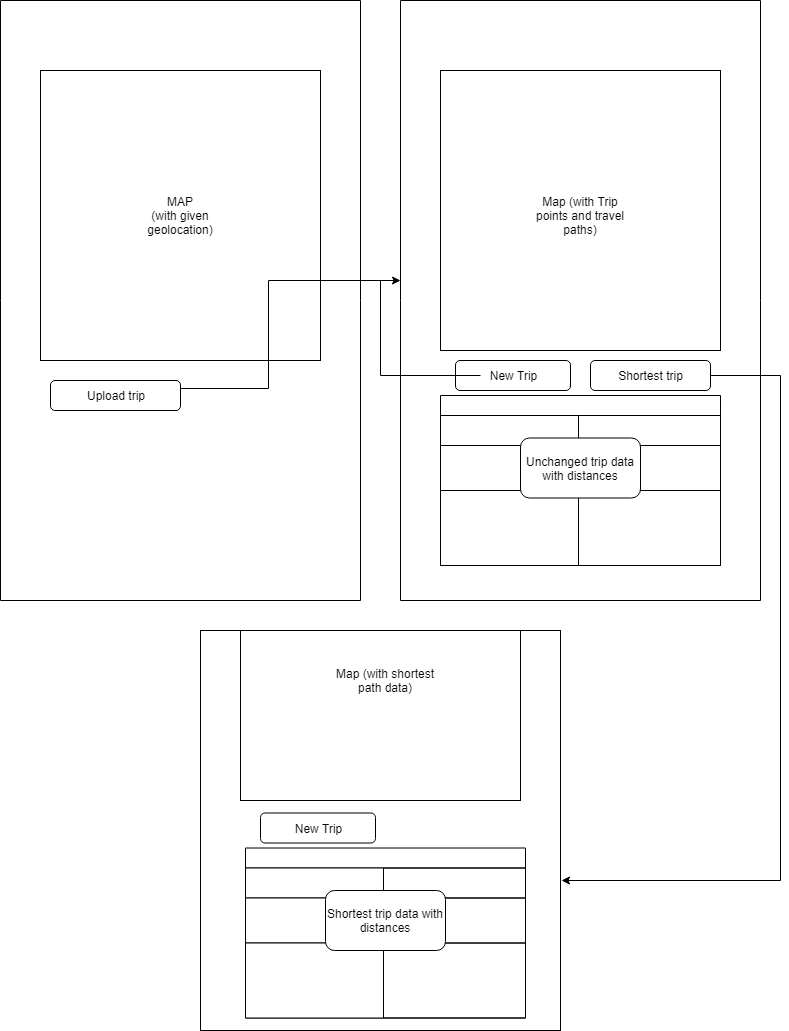

The diagram above was exported from draw.io. Its source (the exported page's mxGraphModel, read from the mxfile embedded in the PNG):
<mxGraphModel dx="1152" dy="651" grid="1" gridSize="10" guides="1" tooltips="1" connect="1" arrows="1" fold="1" page="1" pageScale="1" pageWidth="850" pageHeight="1100" math="0" shadow="0">
  <root>
    <mxCell id="0" />
    <mxCell id="1" parent="0" />
    <mxCell id="tD7jmAozIduh-DVjlXk8-4" value="" style="rounded=0;whiteSpace=wrap;html=1;direction=south;" vertex="1" parent="1">
      <mxGeometry x="440" y="40" width="360" height="600" as="geometry" />
    </mxCell>
    <mxCell id="tD7jmAozIduh-DVjlXk8-5" value="" style="whiteSpace=wrap;html=1;aspect=fixed;" vertex="1" parent="1">
      <mxGeometry x="480" y="110" width="280" height="280" as="geometry" />
    </mxCell>
    <mxCell id="tD7jmAozIduh-DVjlXk8-8" value="" style="swimlane;html=1;childLayout=stackLayout;resizeParent=1;resizeParentMax=0;horizontal=1;startSize=20;horizontalStack=0;" vertex="1" parent="1">
      <mxGeometry x="480" y="435" width="280" height="170" as="geometry">
        <mxRectangle x="480" y="410" width="60" height="20" as="alternateBounds" />
      </mxGeometry>
    </mxCell>
    <mxCell id="tD7jmAozIduh-DVjlXk8-9" value="" style="swimlane;html=1;startSize=138;horizontal=0;" vertex="1" parent="tD7jmAozIduh-DVjlXk8-8">
      <mxGeometry y="20" width="280" height="30" as="geometry">
        <mxRectangle y="20" width="280" height="138" as="alternateBounds" />
      </mxGeometry>
    </mxCell>
    <mxCell id="tD7jmAozIduh-DVjlXk8-10" value="" style="swimlane;html=1;startSize=138;horizontal=0;" vertex="1" parent="tD7jmAozIduh-DVjlXk8-8">
      <mxGeometry y="50" width="280" height="45" as="geometry" />
    </mxCell>
    <mxCell id="tD7jmAozIduh-DVjlXk8-11" value="" style="swimlane;html=1;startSize=138;horizontal=0;" vertex="1" parent="tD7jmAozIduh-DVjlXk8-8">
      <mxGeometry y="95" width="280" height="75" as="geometry" />
    </mxCell>
    <mxCell id="tD7jmAozIduh-DVjlXk8-13" value="" style="rounded=0;whiteSpace=wrap;html=1;direction=south;" vertex="1" parent="1">
      <mxGeometry x="40" y="40" width="360" height="600" as="geometry" />
    </mxCell>
    <mxCell id="tD7jmAozIduh-DVjlXk8-15" value="" style="rounded=0;whiteSpace=wrap;html=1;" vertex="1" parent="1">
      <mxGeometry x="80" y="110" width="280" height="290" as="geometry" />
    </mxCell>
    <mxCell id="tD7jmAozIduh-DVjlXk8-17" style="edgeStyle=orthogonalEdgeStyle;rounded=0;orthogonalLoop=1;jettySize=auto;html=1;exitX=1;exitY=0.5;exitDx=0;exitDy=0;" edge="1" parent="1" source="tD7jmAozIduh-DVjlXk8-13" target="tD7jmAozIduh-DVjlXk8-13">
      <mxGeometry relative="1" as="geometry" />
    </mxCell>
    <mxCell id="tD7jmAozIduh-DVjlXk8-18" value="MAP&lt;br&gt;(with given geolocation)" style="text;html=1;strokeColor=none;fillColor=none;align=center;verticalAlign=middle;whiteSpace=wrap;rounded=0;" vertex="1" parent="1">
      <mxGeometry x="160" y="227.5" width="120" height="55" as="geometry" />
    </mxCell>
    <mxCell id="tD7jmAozIduh-DVjlXk8-19" value="Map (with Trip points and travel paths)" style="text;html=1;strokeColor=none;fillColor=none;align=center;verticalAlign=middle;whiteSpace=wrap;rounded=0;" vertex="1" parent="1">
      <mxGeometry x="570" y="225" width="100" height="60" as="geometry" />
    </mxCell>
    <mxCell id="tD7jmAozIduh-DVjlXk8-25" value="" style="edgeStyle=orthogonalEdgeStyle;rounded=0;orthogonalLoop=1;jettySize=auto;html=1;" edge="1" parent="1" source="tD7jmAozIduh-DVjlXk8-20" target="tD7jmAozIduh-DVjlXk8-4">
      <mxGeometry relative="1" as="geometry">
        <mxPoint x="255" y="427.5" as="targetPoint" />
        <Array as="points">
          <mxPoint x="308" y="428" />
          <mxPoint x="308" y="320" />
        </Array>
      </mxGeometry>
    </mxCell>
    <mxCell id="tD7jmAozIduh-DVjlXk8-30" value="" style="rounded=1;whiteSpace=wrap;html=1;strokeColor=#000000;" vertex="1" parent="1">
      <mxGeometry x="90" y="420" width="130" height="30" as="geometry" />
    </mxCell>
    <mxCell id="tD7jmAozIduh-DVjlXk8-20" value="Upload trip" style="text;html=1;strokeColor=none;fillColor=none;align=center;verticalAlign=middle;whiteSpace=wrap;rounded=0;" vertex="1" parent="1">
      <mxGeometry x="120" y="425" width="70" height="20" as="geometry" />
    </mxCell>
    <mxCell id="tD7jmAozIduh-DVjlXk8-34" value="" style="rounded=1;whiteSpace=wrap;html=1;strokeColor=#000000;" vertex="1" parent="1">
      <mxGeometry x="560" y="477.5" width="120" height="60" as="geometry" />
    </mxCell>
    <mxCell id="tD7jmAozIduh-DVjlXk8-33" value="Unchanged trip data with distances" style="text;html=1;strokeColor=none;fillColor=none;align=center;verticalAlign=middle;whiteSpace=wrap;rounded=0;" vertex="1" parent="1">
      <mxGeometry x="555" y="482.5" width="130" height="50" as="geometry" />
    </mxCell>
    <mxCell id="tD7jmAozIduh-DVjlXk8-35" value="" style="rounded=1;whiteSpace=wrap;html=1;strokeColor=#000000;" vertex="1" parent="1">
      <mxGeometry x="495" y="400" width="115" height="30" as="geometry" />
    </mxCell>
    <mxCell id="tD7jmAozIduh-DVjlXk8-58" value="" style="edgeStyle=orthogonalEdgeStyle;rounded=0;orthogonalLoop=1;jettySize=auto;html=1;endArrow=classic;endFill=1;entryX=1.003;entryY=0.625;entryDx=0;entryDy=0;entryPerimeter=0;" edge="1" parent="1" source="tD7jmAozIduh-DVjlXk8-36" target="tD7jmAozIduh-DVjlXk8-42">
      <mxGeometry relative="1" as="geometry">
        <mxPoint x="830" y="415" as="targetPoint" />
        <Array as="points">
          <mxPoint x="820" y="415" />
          <mxPoint x="820" y="920" />
        </Array>
      </mxGeometry>
    </mxCell>
    <mxCell id="tD7jmAozIduh-DVjlXk8-36" value="" style="rounded=1;whiteSpace=wrap;html=1;strokeColor=#000000;" vertex="1" parent="1">
      <mxGeometry x="630" y="400" width="120" height="30" as="geometry" />
    </mxCell>
    <mxCell id="tD7jmAozIduh-DVjlXk8-40" value="" style="edgeStyle=orthogonalEdgeStyle;rounded=0;orthogonalLoop=1;jettySize=auto;html=1;endArrow=none;endFill=0;" edge="1" parent="1" source="tD7jmAozIduh-DVjlXk8-37">
      <mxGeometry relative="1" as="geometry">
        <mxPoint x="410" y="320" as="targetPoint" />
        <Array as="points">
          <mxPoint x="420" y="415" />
          <mxPoint x="420" y="320" />
        </Array>
      </mxGeometry>
    </mxCell>
    <mxCell id="tD7jmAozIduh-DVjlXk8-37" value="New Trip" style="text;html=1;strokeColor=none;fillColor=none;align=center;verticalAlign=middle;whiteSpace=wrap;rounded=0;" vertex="1" parent="1">
      <mxGeometry x="520" y="405" width="65" height="20" as="geometry" />
    </mxCell>
    <mxCell id="tD7jmAozIduh-DVjlXk8-38" value="Shortest trip" style="text;html=1;strokeColor=none;fillColor=none;align=center;verticalAlign=middle;whiteSpace=wrap;rounded=0;" vertex="1" parent="1">
      <mxGeometry x="652.5" y="405" width="75" height="20" as="geometry" />
    </mxCell>
    <mxCell id="tD7jmAozIduh-DVjlXk8-42" value="" style="rounded=0;whiteSpace=wrap;html=1;strokeColor=#000000;" vertex="1" parent="1">
      <mxGeometry x="240" y="670" width="360" height="400" as="geometry" />
    </mxCell>
    <mxCell id="tD7jmAozIduh-DVjlXk8-44" value="" style="rounded=0;whiteSpace=wrap;html=1;strokeColor=#000000;" vertex="1" parent="1">
      <mxGeometry x="280" y="670" width="280" height="170" as="geometry" />
    </mxCell>
    <mxCell id="tD7jmAozIduh-DVjlXk8-45" value="Map (with shortest path data)" style="text;html=1;strokeColor=none;fillColor=none;align=center;verticalAlign=middle;whiteSpace=wrap;rounded=0;" vertex="1" parent="1">
      <mxGeometry x="365" y="710" width="120" height="20" as="geometry" />
    </mxCell>
    <mxCell id="tD7jmAozIduh-DVjlXk8-46" value="" style="swimlane;html=1;childLayout=stackLayout;resizeParent=1;resizeParentMax=0;horizontal=1;startSize=20;horizontalStack=0;" vertex="1" parent="1">
      <mxGeometry x="285" y="887.5" width="280" height="170" as="geometry">
        <mxRectangle x="480" y="410" width="60" height="20" as="alternateBounds" />
      </mxGeometry>
    </mxCell>
    <mxCell id="tD7jmAozIduh-DVjlXk8-47" value="" style="swimlane;html=1;startSize=138;horizontal=0;" vertex="1" parent="tD7jmAozIduh-DVjlXk8-46">
      <mxGeometry y="20" width="280" height="30" as="geometry">
        <mxRectangle y="20" width="280" height="138" as="alternateBounds" />
      </mxGeometry>
    </mxCell>
    <mxCell id="tD7jmAozIduh-DVjlXk8-48" value="" style="swimlane;html=1;startSize=138;horizontal=0;" vertex="1" parent="tD7jmAozIduh-DVjlXk8-46">
      <mxGeometry y="50" width="280" height="45" as="geometry" />
    </mxCell>
    <mxCell id="tD7jmAozIduh-DVjlXk8-49" value="" style="swimlane;html=1;startSize=138;horizontal=0;" vertex="1" parent="tD7jmAozIduh-DVjlXk8-46">
      <mxGeometry y="95" width="280" height="75" as="geometry" />
    </mxCell>
    <mxCell id="tD7jmAozIduh-DVjlXk8-50" value="" style="rounded=1;whiteSpace=wrap;html=1;strokeColor=#000000;" vertex="1" parent="1">
      <mxGeometry x="365" y="930" width="120" height="60" as="geometry" />
    </mxCell>
    <mxCell id="tD7jmAozIduh-DVjlXk8-51" value="Shortest trip data with distances" style="text;html=1;strokeColor=none;fillColor=none;align=center;verticalAlign=middle;whiteSpace=wrap;rounded=0;" vertex="1" parent="1">
      <mxGeometry x="360" y="935" width="130" height="50" as="geometry" />
    </mxCell>
    <mxCell id="tD7jmAozIduh-DVjlXk8-52" value="" style="rounded=1;whiteSpace=wrap;html=1;strokeColor=#000000;" vertex="1" parent="1">
      <mxGeometry x="300" y="852.5" width="115" height="30" as="geometry" />
    </mxCell>
    <mxCell id="tD7jmAozIduh-DVjlXk8-54" value="New Trip" style="text;html=1;strokeColor=none;fillColor=none;align=center;verticalAlign=middle;whiteSpace=wrap;rounded=0;" vertex="1" parent="1">
      <mxGeometry x="325" y="857.5" width="65" height="20" as="geometry" />
    </mxCell>
  </root>
</mxGraphModel>